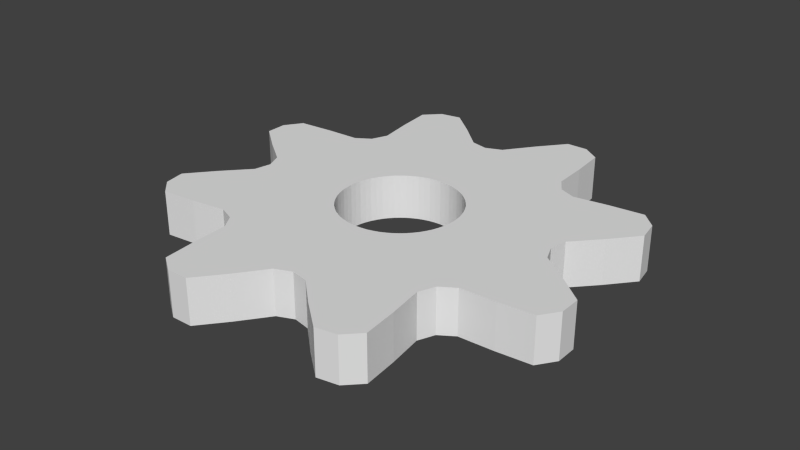 # Source: gear.blend  (saved by Blender 2.72.0; exported with 4.5.12 LTS)
import bpy
from mathutils import Matrix  # noqa: F401  (used for matrix-valued properties, if any)

bpy.ops.wm.read_factory_settings(use_empty=True)
scene = bpy.context.scene
scene.name = 'Scene'

# ---- collections
col_collection_1 = bpy.data.collections.new('Collection 1'); scene.collection.children.link(col_collection_1)

# ---- world
world_world = bpy.data.worlds.new('World'); scene.world = world_world
world_world.color = (0.05088, 0.05088, 0.05088)
world_world.use_sun_shadow = False
world_world.sun_shadow_jitter_overblur = 0.0
world_world.cycles.sampling_method = 'MANUAL'
world_world.cycles.sample_map_resolution = 256

# ---- meshes
me_cylinder = bpy.data.meshes.new('Cylinder')
me_cylinder.from_pydata([(-5.96e-08, 0.6823, 0.1), (1.788e-07, 0.6823, -0.1), (-0.1331, 0.6692, 0.1), (-0.1331, 0.6692, -0.1), (-0.3827, 0.9239, 0.1), (-0.3827, 0.9239, -0.1), (-0.5556, 0.8315, 0.1), (-0.5556, 0.8315, -0.1), (-0.4824, 0.4824, 0.1), (-0.4824, 0.4824, -0.1), (-0.5673, 0.379, 0.1), (-0.5673, 0.379, -0.1), (-0.9239, 0.3827, 0.1), (-0.9239, 0.3827, -0.1), (-0.9808, 0.1951, 0.1), (-0.9808, 0.1951, -0.1), (-0.6823, 1.45e-07, 0.1), (-0.6823, 1.45e-07, -0.1), (-0.6692, -0.1331, 0.1), (-0.6692, -0.1331, -0.1), (-0.9239, -0.3827, 0.1), (-0.9239, -0.3827, -0.1), (-0.8315, -0.5556, 0.1), (-0.8315, -0.5556, -0.1), (-0.4824, -0.4824, 0.1), (-0.4824, -0.4824, -0.1), (-0.379, -0.5673, 0.1), (-0.379, -0.5673, -0.1), (-0.3827, -0.9239, 0.1), (-0.3827, -0.9239, -0.1), (-0.1951, -0.9808, 0.1), (-0.1951, -0.9808, -0.1), (1.788e-07, -0.6823, 0.1), (4.172e-07, -0.6823, -0.1), (0.1331, -0.6692, 0.1), (0.1331, -0.6692, -0.1), (0.3827, -0.9239, 0.1), (0.3827, -0.9239, -0.1), (0.5556, -0.8315, 0.1), (0.5556, -0.8315, -0.1), (0.4824, -0.4824, 0.1), (0.4824, -0.4824, -0.1), (0.5673, -0.379, 0.1), (0.5673, -0.379, -0.1), (0.9239, -0.3827, 0.1), (0.9239, -0.3827, -0.1), (0.9808, -0.1951, 0.1), (0.9808, -0.1951, -0.1), (0.6823, 7.523e-07, 0.1), (0.6823, 7.523e-07, -0.1), (0.6692, 0.1331, 0.1), (0.6692, 0.1331, -0.1), (0.9239, 0.3827, 0.1), (0.9239, 0.3827, -0.1), (0.8315, 0.5556, 0.1), (0.8315, 0.5556, -0.1), (0.4824, 0.4824, 0.1), (0.4824, 0.4824, -0.1), (0.379, 0.5673, 0.1), (0.379, 0.5673, -0.1), (0.3827, 0.9239, 0.1), (0.3827, 0.9239, -0.1), (0.1951, 0.9808, 0.1), (0.1951, 0.9808, -0.1), (0.0, 0.2656, 0.1), (8.941e-08, 0.2656, -0.1), (-0.05182, 0.2605, 0.1), (-0.05182, 0.2605, -0.1), (-0.1016, 0.2454, 0.1), (-0.1016, 0.2454, -0.1), (-0.1476, 0.2209, 0.1), (-0.1476, 0.2209, -0.1), (-0.1878, 0.1878, 0.1), (-0.1878, 0.1878, -0.1), (-0.2209, 0.1476, 0.1), (-0.2209, 0.1476, -0.1), (-0.2454, 0.1016, 0.1), (-0.2454, 0.1016, -0.1), (-0.2605, 0.05182, 0.1), (-0.2605, 0.05182, -0.1), (-0.2656, 2.54e-07, 0.1), (-0.2656, 2.54e-07, -0.1), (-0.2605, -0.05182, 0.1), (-0.2605, -0.05182, -0.1), (-0.2454, -0.1016, 0.1), (-0.2454, -0.1016, -0.1), (-0.2209, -0.1476, 0.1), (-0.2209, -0.1476, -0.1), (-0.1878, -0.1878, 0.1), (-0.1878, -0.1878, -0.1), (-0.1476, -0.2209, 0.1), (-0.1476, -0.2209, -0.1), (-0.1016, -0.2454, 0.1), (-0.1016, -0.2454, -0.1), (-0.05182, -0.2605, 0.1), (-0.05182, -0.2605, -0.1), (8.941e-08, -0.2656, 0.1), (1.788e-07, -0.2656, -0.1), (0.05182, -0.2605, 0.1), (0.05182, -0.2605, -0.1), (0.1016, -0.2454, 0.1), (0.1016, -0.2454, -0.1), (0.1476, -0.2209, 0.1), (0.1476, -0.2209, -0.1), (0.1878, -0.1878, 0.1), (0.1878, -0.1878, -0.1), (0.2209, -0.1476, 0.1), (0.2209, -0.1476, -0.1), (0.2454, -0.1016, 0.1), (0.2454, -0.1016, -0.1), (0.2605, -0.05182, 0.1), (0.2605, -0.05182, -0.1), (0.2656, 4.904e-07, 0.1), (0.2656, 4.904e-07, -0.1), (0.2605, 0.05182, 0.1), (0.2605, 0.05182, -0.1), (0.2454, 0.1016, 0.1), (0.2454, 0.1016, -0.1), (0.2209, 0.1476, 0.1), (0.2209, 0.1476, -0.1), (0.1878, 0.1878, 0.1), (0.1878, 0.1878, -0.1), (0.1476, 0.2209, 0.1), (0.1476, 0.2209, -0.1), (0.1016, 0.2454, 0.1), (0.1016, 0.2454, -0.1), (0.05182, 0.2605, 0.1), (0.05182, 0.2605, -0.1)], [], [(0, 1, 3, 2), (2, 3, 5, 4), (4, 5, 7, 6), (6, 7, 9, 8), (8, 9, 11, 10), (10, 11, 13, 12), (12, 13, 15, 14), (14, 15, 17, 16), (16, 17, 19, 18), (18, 19, 21, 20), (20, 21, 23, 22), (22, 23, 25, 24), (24, 25, 27, 26), (26, 27, 29, 28), (28, 29, 31, 30), (30, 31, 33, 32), (32, 33, 35, 34), (34, 35, 37, 36), (36, 37, 39, 38), (38, 39, 41, 40), (40, 41, 43, 42), (42, 43, 45, 44), (44, 45, 47, 46), (46, 47, 49, 48), (48, 49, 51, 50), (50, 51, 53, 52), (52, 53, 55, 54), (54, 55, 57, 56), (56, 57, 59, 58), (58, 59, 61, 60), (62, 63, 1, 0), (60, 61, 63, 62), (64, 66, 67, 65), (66, 68, 69, 67), (68, 70, 71, 69), (70, 72, 73, 71), (72, 74, 75, 73), (74, 76, 77, 75), (76, 78, 79, 77), (78, 80, 81, 79), (80, 82, 83, 81), (82, 84, 85, 83), (84, 86, 87, 85), (86, 88, 89, 87), (88, 90, 91, 89), (90, 92, 93, 91), (92, 94, 95, 93), (94, 96, 97, 95), (96, 98, 99, 97), (98, 100, 101, 99), (100, 102, 103, 101), (102, 104, 105, 103), (104, 106, 107, 105), (106, 108, 109, 107), (108, 110, 111, 109), (110, 112, 113, 111), (112, 114, 115, 113), (114, 116, 117, 115), (116, 118, 119, 117), (118, 120, 121, 119), (120, 122, 123, 121), (122, 124, 125, 123), (126, 64, 65, 127), (124, 126, 127, 125), (19, 83, 85, 21), (6, 70, 68, 4), (29, 93, 95, 31), (16, 80, 78, 14), (39, 103, 105, 41), (2, 66, 64, 0), (26, 90, 88, 24), (49, 113, 115, 51), (59, 123, 125, 61), (36, 100, 98, 34), (46, 110, 108, 44), (56, 120, 118, 54), (5, 69, 71, 7), (15, 79, 81, 17), (1, 65, 67, 3), (25, 89, 91, 27), (12, 76, 74, 10), (35, 99, 101, 37), (22, 86, 84, 20), (45, 109, 111, 47), (55, 119, 121, 57), (32, 96, 94, 30), (42, 106, 104, 40), (52, 116, 114, 50), (62, 126, 124, 60), (11, 75, 77, 13), (21, 85, 87, 23), (8, 72, 70, 6), (31, 95, 97, 33), (18, 82, 80, 16), (41, 105, 107, 43), (28, 92, 90, 26), (51, 115, 117, 53), (61, 125, 127, 63), (38, 102, 100, 36), (48, 112, 110, 46), (58, 122, 120, 56), (7, 71, 73, 9), (17, 81, 83, 19), (4, 68, 66, 2), (27, 91, 93, 29), (37, 101, 103, 39), (14, 78, 76, 12), (24, 88, 86, 22), (47, 111, 113, 49), (57, 121, 123, 59), (34, 98, 96, 32), (44, 108, 106, 42), (54, 118, 116, 52), (3, 67, 69, 5), (0, 64, 126, 62), (13, 77, 79, 15), (23, 87, 89, 25), (10, 74, 72, 8), (33, 97, 99, 35), (20, 84, 82, 18), (43, 107, 109, 45), (53, 117, 119, 55), (30, 94, 92, 28), (63, 127, 65, 1), (40, 104, 102, 38), (50, 114, 112, 48), (60, 124, 122, 58), (9, 73, 75, 11)])
_k = {(0, 2): 1.0, (1, 3): 1.0, (0, 1): 0.4, (2, 3): 0.4, (2, 4): 1.0, (3, 5): 1.0, (4, 5): 0.4, (4, 6): 1.0, (5, 7): 1.0, (6, 7): 0.4, (6, 8): 1.0, (7, 9): 1.0, (8, 9): 0.4, (8, 10): 1.0, (9, 11): 1.0, (10, 11): 0.4, (10, 12): 1.0, (11, 13): 1.0, (12, 13): 0.4, (12, 14): 1.0, (13, 15): 1.0, (14, 15): 0.4, (14, 16): 1.0, (15, 17): 1.0, (16, 17): 0.4, (16, 18): 1.0, (17, 19): 1.0, (18, 19): 0.4, (18, 20): 1.0, (19, 21): 1.0, (20, 21): 0.4, (20, 22): 1.0, (21, 23): 1.0, (22, 23): 0.4, (22, 24): 1.0, (23, 25): 1.0, (24, 25): 0.4, (24, 26): 1.0, (25, 27): 1.0, (26, 27): 0.4, (26, 28): 1.0, (27, 29): 1.0, (28, 29): 0.4, (28, 30): 1.0, (29, 31): 1.0, (30, 31): 0.4, (30, 32): 1.0, (31, 33): 1.0, (32, 33): 0.4, (32, 34): 1.0, (33, 35): 1.0, (34, 35): 0.4, (34, 36): 1.0, (35, 37): 1.0, (36, 37): 0.4, (36, 38): 1.0, (37, 39): 1.0, (38, 39): 0.4, (38, 40): 1.0, (39, 41): 1.0, (40, 41): 0.4, (40, 42): 1.0, (41, 43): 1.0, (42, 43): 0.4, (42, 44): 1.0, (43, 45): 1.0, (44, 45): 0.4, (44, 46): 1.0, (45, 47): 1.0, (46, 47): 0.4, (46, 48): 1.0, (47, 49): 1.0, (48, 49): 0.4, (48, 50): 1.0, (49, 51): 1.0, (50, 51): 0.4, (50, 52): 1.0, (51, 53): 1.0, (52, 53): 0.4, (52, 54): 1.0, (53, 55): 1.0, (54, 55): 0.4, (54, 56): 1.0, (55, 57): 1.0, (56, 57): 0.4, (56, 58): 1.0, (57, 59): 1.0, (58, 59): 0.4, (58, 60): 1.0, (59, 61): 1.0, (60, 61): 0.4, (60, 62): 1.0, (61, 63): 1.0, (62, 63): 0.4, (0, 62): 1.0, (1, 63): 1.0, (64, 66): 1.0, (65, 67): 1.0, (64, 65): 0.4, (66, 67): 0.4, (66, 68): 1.0, (67, 69): 1.0, (68, 69): 0.4, (68, 70): 1.0, (69, 71): 1.0, (70, 71): 0.4, (70, 72): 1.0, (71, 73): 1.0, (72, 73): 0.4, (72, 74): 1.0, (73, 75): 1.0, (74, 75): 0.4, (74, 76): 1.0, (75, 77): 1.0, (76, 77): 0.4, (76, 78): 1.0, (77, 79): 1.0, (78, 79): 0.4, (78, 80): 1.0, (79, 81): 1.0, (80, 81): 0.4, (80, 82): 1.0, (81, 83): 1.0, (82, 83): 0.4, (82, 84): 1.0, (83, 85): 1.0, (84, 85): 0.4, (84, 86): 1.0, (85, 87): 1.0, (86, 87): 0.4, (86, 88): 1.0, (87, 89): 1.0, (88, 89): 0.4, (88, 90): 1.0, (89, 91): 1.0, (90, 91): 0.4, (90, 92): 1.0, (91, 93): 1.0, (92, 93): 0.4, (92, 94): 1.0, (93, 95): 1.0, (94, 95): 0.4, (94, 96): 1.0, (95, 97): 1.0, (96, 97): 0.4, (96, 98): 1.0, (97, 99): 1.0, (98, 99): 0.4, (98, 100): 1.0, (99, 101): 1.0, (100, 101): 0.4, (100, 102): 1.0, (101, 103): 1.0, (102, 103): 0.4, (102, 104): 1.0, (103, 105): 1.0, (104, 105): 0.4, (104, 106): 1.0, (105, 107): 1.0, (106, 107): 0.4, (106, 108): 1.0, (107, 109): 1.0, (108, 109): 0.4, (108, 110): 1.0, (109, 111): 1.0, (110, 111): 0.4, (110, 112): 1.0, (111, 113): 1.0, (112, 113): 0.4, (112, 114): 1.0, (113, 115): 1.0, (114, 115): 0.4, (114, 116): 1.0, (115, 117): 1.0, (116, 117): 0.4, (116, 118): 1.0, (117, 119): 1.0, (118, 119): 0.4, (118, 120): 1.0, (119, 121): 1.0, (120, 121): 0.4, (120, 122): 1.0, (121, 123): 1.0, (122, 123): 0.4, (122, 124): 1.0, (123, 125): 1.0, (124, 125): 0.4, (124, 126): 1.0, (125, 127): 1.0, (126, 127): 0.4, (64, 126): 1.0, (65, 127): 1.0}
me_cylinder.attributes.new('crease_edge', 'FLOAT', 'EDGE').data.foreach_set('value', [_k.get((min(e.vertices), max(e.vertices)), 0.0) for e in me_cylinder.edges])
_uv = me_cylinder.uv_layers.new(name='UVMap')
_uv.uv.foreach_set('vector', [0.9854, 0.1567, 0.9854, 0.1045, 0.9359, 0.1045, 0.9359, 0.1567, 0.9359, 0.382, 0.8614, 0.382, 0.8614, 0.4482, 0.9359, 0.4482, 0.9314, 0.5739, 0.9314, 0.6261, 0.9955, 0.6261, 0.9955, 0.5739, 0.787, 0.2364, 0.7125, 0.2364, 0.7125, 0.3275, 0.787, 0.3275, 0.787, 0.3275, 0.7125, 0.3275, 0.7125, 0.3546, 0.787, 0.3546, 0.787, 0.3876, 0.8614, 0.3876, 0.8614, 0.2944, 0.787, 0.2944, 0.7125, 0.6493, 0.7125, 0.7016, 0.7825, 0.7016, 0.7825, 0.6493, 0.8614, 0.2498, 0.9359, 0.2498, 0.9359, 0.1715, 0.8614, 0.1715, 0.9359, 0.209, 0.9359, 0.2612, 0.9854, 0.2612, 0.9854, 0.209, 0.8614, 0.3159, 0.9359, 0.3159, 0.9359, 0.2498, 0.8614, 0.2498, 1.0, 0.05225, 1.0, 9.732e-09, 0.9359, 0.0, 0.9359, 0.05225, 0.7125, 0.4729, 0.787, 0.4729, 0.787, 0.3818, 0.7125, 0.3818, 0.7125, 0.3818, 0.787, 0.3818, 0.787, 0.3546, 0.7125, 0.3546, 0.8614, 0.09317, 0.9359, 0.09317, 0.9359, 1.557e-08, 0.8614, 0.0, 0.8614, 0.5739, 0.8614, 0.6261, 0.9314, 0.6261, 0.9314, 0.5739, 0.787, 0.6522, 0.8614, 0.6522, 0.8614, 0.5739, 0.787, 0.5739, 0.9854, 0.209, 0.9854, 0.1567, 0.9359, 0.1567, 0.9359, 0.209, 0.8614, 0.382, 0.9359, 0.382, 0.9359, 0.3159, 0.8614, 0.3159, 0.9314, 0.5143, 0.9314, 0.5665, 0.9955, 0.5665, 0.9955, 0.5143, 0.7125, 0.1182, 0.787, 0.1182, 0.787, 0.02715, 0.7125, 0.02715, 0.7125, 0.02715, 0.787, 0.02715, 0.787, 0.0, 0.7125, 1.557e-08, 0.787, 0.4807, 0.8614, 0.4807, 0.8614, 0.3876, 0.787, 0.3876, 0.9314, 0.6784, 0.9314, 0.6261, 0.8614, 0.6261, 0.8614, 0.6784, 0.7125, 0.6493, 0.787, 0.6493, 0.787, 0.571, 0.7125, 0.571, 0.9359, 0.05225, 0.9359, 0.1045, 0.9854, 0.1045, 0.9854, 0.05225, 0.8614, 0.5143, 0.9359, 0.5143, 0.9359, 0.4482, 0.8614, 0.4482, 0.9314, 0.6261, 0.9314, 0.6784, 0.9955, 0.6784, 0.9955, 0.6261, 0.787, 0.1182, 0.7125, 0.1182, 0.7125, 0.2093, 0.787, 0.2093, 0.787, 0.2093, 0.7125, 0.2093, 0.7125, 0.2364, 0.787, 0.2364, 0.787, 0.5739, 0.8614, 0.5739, 0.8614, 0.4807, 0.787, 0.4807, 0.8614, 0.1715, 0.9359, 0.1715, 0.9359, 0.09317, 0.8614, 0.09317, 0.9314, 0.5665, 0.9314, 0.5143, 0.8614, 0.5143, 0.8614, 0.5665, 0.8614, 0.2452, 0.8614, 0.2317, 0.787, 0.2317, 0.787, 0.2452, 0.8614, 0.2317, 0.8614, 0.2187, 0.787, 0.2187, 0.787, 0.2317, 0.8614, 0.2187, 0.8614, 0.2067, 0.787, 0.2067, 0.787, 0.2187, 0.8614, 0.2067, 0.8614, 0.1963, 0.787, 0.1963, 0.787, 0.2067, 0.7125, 0.4729, 0.7125, 0.4834, 0.787, 0.4834, 0.787, 0.4729, 0.7125, 0.4834, 0.7125, 0.4955, 0.787, 0.4955, 0.787, 0.4834, 0.7125, 0.4955, 0.7125, 0.5085, 0.787, 0.5085, 0.787, 0.4955, 0.7125, 0.5085, 0.7125, 0.522, 0.787, 0.522, 0.787, 0.5085, 0.7125, 0.522, 0.7125, 0.5356, 0.787, 0.5356, 0.787, 0.522, 0.7125, 0.5356, 0.7125, 0.5486, 0.787, 0.5486, 0.787, 0.5356, 0.7125, 0.5486, 0.7125, 0.5605, 0.787, 0.5605, 0.787, 0.5486, 0.7125, 0.5605, 0.7125, 0.571, 0.787, 0.571, 0.787, 0.5605, 0.787, 0.0, 0.787, 0.01057, 0.8614, 0.01057, 0.8614, 1.168e-08, 0.787, 0.01057, 0.787, 0.02261, 0.8614, 0.02261, 0.8614, 0.01057, 0.787, 0.02261, 0.787, 0.03565, 0.8614, 0.03565, 0.8614, 0.02261, 0.787, 0.03565, 0.787, 0.0492, 0.8614, 0.0492, 0.8614, 0.03565, 0.787, 0.0492, 0.787, 0.06273, 0.8614, 0.06273, 0.8614, 0.0492, 0.787, 0.06273, 0.787, 0.07572, 0.8614, 0.07572, 0.8614, 0.06273, 0.787, 0.07572, 0.787, 0.08768, 0.8614, 0.08768, 0.8614, 0.07572, 0.787, 0.08768, 0.787, 0.09813, 0.8614, 0.09813, 0.8614, 0.08768, 0.787, 0.09813, 0.787, 0.1087, 0.8614, 0.1087, 0.8614, 0.09813, 0.787, 0.1087, 0.787, 0.1207, 0.8614, 0.1207, 0.8614, 0.1087, 0.787, 0.1207, 0.787, 0.1338, 0.8614, 0.1338, 0.8614, 0.1207, 0.787, 0.1338, 0.787, 0.1473, 0.8614, 0.1473, 0.8614, 0.1338, 0.787, 0.1473, 0.787, 0.1609, 0.8614, 0.1609, 0.8614, 0.1473, 0.787, 0.1609, 0.787, 0.1739, 0.8614, 0.1739, 0.8614, 0.1609, 0.787, 0.1739, 0.787, 0.1858, 0.8614, 0.1858, 0.8614, 0.1739, 0.787, 0.1858, 0.787, 0.1963, 0.8614, 0.1963, 0.8614, 0.1858, 0.8614, 0.2944, 0.8614, 0.2838, 0.787, 0.2838, 0.787, 0.2944, 0.8614, 0.2838, 0.8614, 0.2718, 0.787, 0.2718, 0.787, 0.2838, 0.8614, 0.2588, 0.8614, 0.2452, 0.787, 0.2452, 0.787, 0.2588, 0.8614, 0.2718, 0.8614, 0.2588, 0.787, 0.2588, 0.787, 0.2718, 0.3811, 0.07262, 0.3659, 0.1809, 0.385, 0.1836, 0.4643, 0.0, 0.02793, 0.8732, 0.269, 0.7827, 0.2616, 0.7701, 1.109e-07, 0.8258, 0.6846, 0.1268, 0.4435, 0.2173, 0.4509, 0.2299, 0.7125, 0.1742, 0.3314, 0.9274, 0.3466, 0.8191, 0.3275, 0.8164, 0.2482, 1.0, 0.6846, 0.3732, 0.4435, 0.2827, 0.4327, 0.294, 0.5526, 0.3631, 0.1035, 0.7675, 0.2578, 0.7568, 0.2578, 0.7432, 0.1035, 0.7325, 0.5526, 0.8631, 0.4327, 0.794, 0.419, 0.8036, 0.5174, 0.8878, 0.3811, 0.4274, 0.3659, 0.3191, 0.3466, 0.3191, 0.3314, 0.4274, 0.1599, 0.3631, 0.2798, 0.294, 0.269, 0.2827, 0.02793, 0.3732, 0.7125, 0.6742, 0.4509, 0.7299, 0.4547, 0.7432, 0.609, 0.7325, 0.4643, 0.5, 0.385, 0.6836, 0.4029, 0.6888, 0.5317, 0.5196, 0.1951, 0.6122, 0.2935, 0.6964, 0.3096, 0.6888, 0.1808, 0.5196, 8.876e-08, 0.1742, 0.2616, 0.2299, 0.269, 0.2173, 0.02793, 0.1268, 0.2482, 4.672e-08, 0.3275, 0.1836, 0.3466, 0.1809, 0.3314, 0.07262, 0.1035, 0.2675, 0.2578, 0.2568, 0.2578, 0.2432, 0.1035, 0.2325, 0.5174, 0.1122, 0.419, 0.1964, 0.4327, 0.206, 0.5526, 0.1369, 0.1808, 0.9804, 0.3096, 0.8112, 0.2935, 0.8036, 0.1951, 0.8878, 0.609, 0.2675, 0.4547, 0.2568, 0.4509, 0.2701, 0.7125, 0.3258, 0.5317, 0.9804, 0.4029, 0.8112, 0.385, 0.8164, 0.4643, 1.0, 0.5317, 0.4804, 0.4029, 0.3112, 0.385, 0.3164, 0.4643, 0.5, 0.1808, 0.4804, 0.3096, 0.3112, 0.2935, 0.3036, 0.1951, 0.3878, 0.609, 0.7675, 0.4547, 0.7568, 0.4509, 0.7701, 0.7125, 0.8258, 0.5174, 0.6122, 0.419, 0.6964, 0.4327, 0.706, 0.5526, 0.6369, 0.2482, 0.5, 0.3275, 0.6836, 0.3466, 0.6809, 0.3314, 0.5726, 0.0, 0.6742, 0.2616, 0.7299, 0.269, 0.7173, 0.02793, 0.6268, 0.1951, 0.1122, 0.2935, 0.1964, 0.3096, 0.1888, 0.1808, 0.0196, 0.4643, 0.0, 0.385, 0.1836, 0.4029, 0.1888, 0.5317, 0.0196, 0.1599, 0.8631, 0.2798, 0.794, 0.269, 0.7827, 0.02793, 0.8732, 0.7125, 0.1742, 0.4509, 0.2299, 0.4547, 0.2432, 0.609, 0.2325, 0.3811, 0.9274, 0.3659, 0.8191, 0.3466, 0.8191, 0.3314, 0.9274, 0.5526, 0.3631, 0.4327, 0.294, 0.419, 0.3036, 0.5174, 0.3878, 0.6846, 0.8732, 0.4435, 0.7827, 0.4327, 0.794, 0.5526, 0.8631, 0.3314, 0.4274, 0.3466, 0.3191, 0.3275, 0.3164, 0.2482, 0.5, 0.02793, 0.3732, 0.269, 0.2827, 0.2616, 0.2701, 0.0, 0.3258, 0.6846, 0.6268, 0.4435, 0.7173, 0.4509, 0.7299, 0.7125, 0.6742, 0.3811, 0.5726, 0.3659, 0.6809, 0.385, 0.6836, 0.4643, 0.5, 0.1599, 0.6369, 0.2798, 0.706, 0.2935, 0.6964, 0.1951, 0.6122, 0.02793, 0.1268, 0.269, 0.2173, 0.2798, 0.206, 0.1599, 0.1369, 0.3314, 0.07262, 0.3466, 0.1809, 0.3659, 0.1809, 0.3811, 0.07262, 1.109e-07, 0.8258, 0.2616, 0.7701, 0.2578, 0.7568, 0.1035, 0.7675, 0.5526, 0.1369, 0.4327, 0.206, 0.4435, 0.2173, 0.6846, 0.1268, 0.7125, 0.3258, 0.4509, 0.2701, 0.4435, 0.2827, 0.6846, 0.3732, 0.2482, 1.0, 0.3275, 0.8164, 0.3096, 0.8112, 0.1808, 0.9804, 0.5174, 0.8878, 0.419, 0.8036, 0.4029, 0.8112, 0.5317, 0.9804, 0.4643, 0.5, 0.385, 0.3164, 0.3659, 0.3191, 0.3811, 0.4274, 0.1951, 0.3878, 0.2935, 0.3036, 0.2798, 0.294, 0.1599, 0.3631, 0.609, 0.7325, 0.4547, 0.7432, 0.4547, 0.7568, 0.609, 0.7675, 0.5317, 0.5196, 0.4029, 0.6888, 0.419, 0.6964, 0.5174, 0.6122, 0.1808, 0.5196, 0.3096, 0.6888, 0.3275, 0.6836, 0.2482, 0.5, 0.1035, 0.2325, 0.2578, 0.2432, 0.2616, 0.2299, 8.876e-08, 0.1742, 0.1035, 0.7325, 0.2578, 0.7432, 0.2616, 0.7299, 0.0, 0.6742, 0.1808, 0.0196, 0.3096, 0.1888, 0.3275, 0.1836, 0.2482, 4.672e-08, 0.5317, 0.0196, 0.4029, 0.1888, 0.419, 0.1964, 0.5174, 0.1122, 0.1951, 0.8878, 0.2935, 0.8036, 0.2798, 0.794, 0.1599, 0.8631, 0.609, 0.2325, 0.4547, 0.2432, 0.4547, 0.2568, 0.609, 0.2675, 0.4643, 1.0, 0.385, 0.8164, 0.3659, 0.8191, 0.3811, 0.9274, 0.5174, 0.3878, 0.419, 0.3036, 0.4029, 0.3112, 0.5317, 0.4804, 0.2482, 0.5, 0.3275, 0.3164, 0.3096, 0.3112, 0.1808, 0.4804, 0.7125, 0.8258, 0.4509, 0.7701, 0.4435, 0.7827, 0.6846, 0.8732, 0.0, 0.3258, 0.2616, 0.2701, 0.2578, 0.2568, 0.1035, 0.2675, 0.5526, 0.6369, 0.4327, 0.706, 0.4435, 0.7173, 0.6846, 0.6268, 0.3314, 0.5726, 0.3466, 0.6809, 0.3659, 0.6809, 0.3811, 0.5726, 0.02793, 0.6268, 0.269, 0.7173, 0.2798, 0.706, 0.1599, 0.6369, 0.1599, 0.1369, 0.2798, 0.206, 0.2935, 0.1964, 0.1951, 0.1122])
me_cylinder.use_remesh_preserve_volume = False
me_cylinder.use_remesh_preserve_attributes = False
me_cylinder.use_mirror_vertex_groups = False
me_cylinder.update()

# ---- objects
ob_cylinder = bpy.data.objects.new('Cylinder', me_cylinder)

# ---- transforms, parenting, visibility, modifiers, constraints
ob_cylinder.location = (0.0, 0.0, 0.0)
ob_cylinder.lineart.crease_threshold = 0.0
_m = ob_cylinder.modifiers.new('Subsurf', 'SUBSURF')
_m.uv_smooth = 'PRESERVE_CORNERS'
_m.quality = 1
_m.render_levels = 1
_m.show_only_control_edges = False

# ---- collection membership
col_collection_1.objects.link(ob_cylinder)

# ---- scene / render settings (as saved in the file)
scene.frame_start = 1; scene.frame_end = 250; scene.frame_set(1)
scene.render.engine = 'BLENDER_EEVEE_NEXT'
scene.render.resolution_percentage = 50
scene.render.dither_intensity = 0.0
scene.cycles.use_denoising = False
scene.cycles.samples = 10
scene.cycles.sampling_pattern = 'TABULATED_SOBOL'
scene.cycles.light_sampling_threshold = 0.0
scene.cycles.use_adaptive_sampling = False
scene.cycles.use_light_tree = False
scene.cycles.blur_glossy = 0.0
scene.cycles.pixel_filter_type = 'GAUSSIAN'
scene.cycles.sample_clamp_indirect = 0.0
scene.view_settings.view_transform = 'Standard'
bpy.context.view_layer.update()

# ---- added for rendering (the .blend has no active camera and no usable light): camera, sun
cam_auto = bpy.data.cameras.new('AutoCamera')
cam_auto.lens = 50.0
cam_auto.sensor_width = 36.0
cam_auto.clip_end = 1000.0
ob_auto_camera = bpy.data.objects.new('AutoCamera', cam_auto)
scene.collection.objects.link(ob_auto_camera)
ob_auto_camera.location = (2.57331, -3.08797, 2.05865)
ob_auto_camera.rotation_euler = (1.09748, -7.21219e-08, 0.694738)
scene.camera = ob_auto_camera
light_auto_sun = bpy.data.lights.new('AutoSun', 'SUN')
light_auto_sun.energy = 3.0
light_auto_sun.angle = 0.0523599
ob_auto_sun = bpy.data.objects.new('AutoSun', light_auto_sun)
scene.collection.objects.link(ob_auto_sun)
ob_auto_sun.rotation_euler = (0.872665, 0.174533, 0.523599)
bpy.context.view_layer.update()
